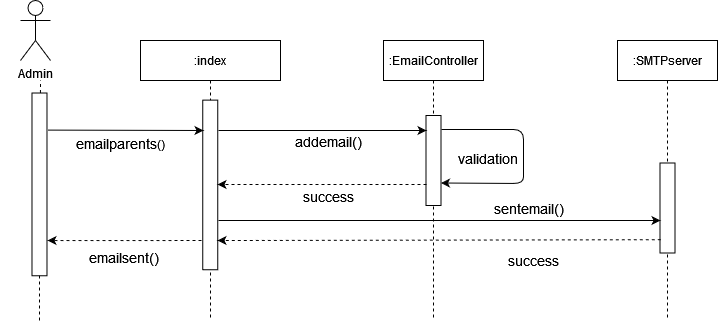

The diagram above was exported from draw.io. Its source (the exported page's mxGraphModel, read from the mxfile embedded in the PNG):
<mxGraphModel dx="868" dy="397" grid="1" gridSize="10" guides="1" tooltips="1" connect="1" arrows="1" fold="1" page="1" pageScale="1" pageWidth="850" pageHeight="1100" math="0" shadow="0">
  <root>
    <mxCell id="0" />
    <mxCell id="1" parent="0" />
    <mxCell id="7Ekcndddt87HOL9vuOtZ-26" value="&lt;font style=&quot;font-size: 14px&quot;&gt;&lt;span style=&quot;white-space: pre&quot;&gt;validation&lt;/span&gt;&lt;/font&gt;" style="text;html=1;strokeColor=none;fillColor=none;align=center;verticalAlign=middle;whiteSpace=wrap;rounded=0;" parent="1" vertex="1">
      <mxGeometry x="488" y="187.5" width="40" height="20" as="geometry" />
    </mxCell>
    <mxCell id="3nuBFxr9cyL0pnOWT2aG-1" value=":index" style="shape=umlLifeline;perimeter=lifelinePerimeter;container=1;collapsible=0;recursiveResize=0;rounded=0;shadow=0;strokeWidth=1;" parent="1" vertex="1">
      <mxGeometry x="160" y="80" width="140" height="280" as="geometry" />
    </mxCell>
    <mxCell id="3nuBFxr9cyL0pnOWT2aG-5" value=":EmailController" style="shape=umlLifeline;perimeter=lifelinePerimeter;container=1;collapsible=0;recursiveResize=0;rounded=0;shadow=0;strokeWidth=1;" parent="1" vertex="1">
      <mxGeometry x="403" y="80" width="100" height="280" as="geometry" />
    </mxCell>
    <mxCell id="7Ekcndddt87HOL9vuOtZ-4" value="Admin" style="shape=umlActor;verticalLabelPosition=bottom;verticalAlign=top;html=1;outlineConnect=0;" parent="1" vertex="1">
      <mxGeometry x="40" y="40" width="30" height="60" as="geometry" />
    </mxCell>
    <mxCell id="7Ekcndddt87HOL9vuOtZ-7" value="" style="endArrow=none;dashed=1;html=1;startArrow=none;" parent="1" source="7Ekcndddt87HOL9vuOtZ-12" edge="1">
      <mxGeometry width="50" height="50" relative="1" as="geometry">
        <mxPoint x="60" y="380" as="sourcePoint" />
        <mxPoint x="60" y="120" as="targetPoint" />
      </mxGeometry>
    </mxCell>
    <mxCell id="7Ekcndddt87HOL9vuOtZ-11" value="" style="rounded=0;whiteSpace=wrap;html=1;rotation=90;" parent="1" vertex="1">
      <mxGeometry x="144.93" y="216.94" width="169.63" height="15" as="geometry" />
    </mxCell>
    <mxCell id="7Ekcndddt87HOL9vuOtZ-10" value="" style="rounded=0;whiteSpace=wrap;html=1;rotation=90;" parent="1" vertex="1">
      <mxGeometry x="408" y="192.5" width="90" height="15" as="geometry" />
    </mxCell>
    <mxCell id="7Ekcndddt87HOL9vuOtZ-12" value="" style="rounded=0;whiteSpace=wrap;html=1;rotation=90;" parent="1" vertex="1">
      <mxGeometry x="-32.38" y="216.38" width="182.75" height="15" as="geometry" />
    </mxCell>
    <mxCell id="7Ekcndddt87HOL9vuOtZ-13" value="" style="endArrow=none;dashed=1;html=1;" parent="1" target="7Ekcndddt87HOL9vuOtZ-12" edge="1">
      <mxGeometry width="50" height="50" relative="1" as="geometry">
        <mxPoint x="59" y="360" as="sourcePoint" />
        <mxPoint x="60" y="120" as="targetPoint" />
      </mxGeometry>
    </mxCell>
    <mxCell id="7Ekcndddt87HOL9vuOtZ-14" value="" style="endArrow=classic;html=1;exitX=0.203;exitY=-0.06;exitDx=0;exitDy=0;exitPerimeter=0;" parent="1" source="7Ekcndddt87HOL9vuOtZ-12" edge="1">
      <mxGeometry width="50" height="50" relative="1" as="geometry">
        <mxPoint x="70" y="170" as="sourcePoint" />
        <mxPoint x="223.01" y="170" as="targetPoint" />
        <Array as="points">
          <mxPoint x="223.01" y="170" />
        </Array>
      </mxGeometry>
    </mxCell>
    <mxCell id="7Ekcndddt87HOL9vuOtZ-15" value="&lt;div&gt;&lt;font style=&quot;font-size: 14px&quot;&gt;emailparents&lt;/font&gt;()&lt;/div&gt;" style="text;html=1;strokeColor=none;fillColor=none;align=center;verticalAlign=middle;whiteSpace=wrap;rounded=0;" parent="1" vertex="1">
      <mxGeometry x="50" y="171" width="180" height="24" as="geometry" />
    </mxCell>
    <mxCell id="7Ekcndddt87HOL9vuOtZ-16" value="" style="endArrow=classic;html=1;" parent="1" edge="1">
      <mxGeometry width="50" height="50" relative="1" as="geometry">
        <mxPoint x="238" y="170" as="sourcePoint" />
        <mxPoint x="446" y="170" as="targetPoint" />
      </mxGeometry>
    </mxCell>
    <mxCell id="7Ekcndddt87HOL9vuOtZ-18" value=":SMTPserver" style="shape=umlLifeline;perimeter=lifelinePerimeter;container=1;collapsible=0;recursiveResize=0;rounded=0;shadow=0;strokeWidth=1;" parent="1" vertex="1">
      <mxGeometry x="637" y="80" width="100" height="280" as="geometry" />
    </mxCell>
    <mxCell id="7Ekcndddt87HOL9vuOtZ-19" value="" style="rounded=0;whiteSpace=wrap;html=1;rotation=90;" parent="7Ekcndddt87HOL9vuOtZ-18" vertex="1">
      <mxGeometry x="5" y="160" width="90" height="15" as="geometry" />
    </mxCell>
    <mxCell id="7Ekcndddt87HOL9vuOtZ-22" value="" style="endArrow=classic;html=1;exitX=0.114;exitY=0.017;exitDx=0;exitDy=0;exitPerimeter=0;entryX=0.75;entryY=0;entryDx=0;entryDy=0;" parent="1" target="7Ekcndddt87HOL9vuOtZ-10" edge="1">
      <mxGeometry width="50" height="50" relative="1" as="geometry">
        <mxPoint x="461.0049999999999" y="169" as="sourcePoint" />
        <mxPoint x="626.76" y="169.74" as="targetPoint" />
        <Array as="points">
          <mxPoint x="543" y="169" />
          <mxPoint x="543" y="200" />
          <mxPoint x="543" y="223" />
        </Array>
      </mxGeometry>
    </mxCell>
    <mxCell id="7Ekcndddt87HOL9vuOtZ-23" value="" style="endArrow=classic;html=1;dashed=1;" parent="1" edge="1">
      <mxGeometry width="50" height="50" relative="1" as="geometry">
        <mxPoint x="446" y="224" as="sourcePoint" />
        <mxPoint x="237" y="224" as="targetPoint" />
      </mxGeometry>
    </mxCell>
    <mxCell id="7Ekcndddt87HOL9vuOtZ-25" value="&lt;font style=&quot;font-size: 14px&quot;&gt;success&lt;/font&gt;" style="text;html=1;strokeColor=none;fillColor=none;align=center;verticalAlign=middle;whiteSpace=wrap;rounded=0;" parent="1" vertex="1">
      <mxGeometry x="328" y="226.38" width="40" height="20" as="geometry" />
    </mxCell>
    <mxCell id="7Ekcndddt87HOL9vuOtZ-28" value="" style="endArrow=classic;html=1;" parent="1" edge="1">
      <mxGeometry width="50" height="50" relative="1" as="geometry">
        <mxPoint x="238" y="260" as="sourcePoint" />
        <mxPoint x="680" y="260" as="targetPoint" />
      </mxGeometry>
    </mxCell>
    <mxCell id="7Ekcndddt87HOL9vuOtZ-33" value="&lt;font style=&quot;font-size: 14px&quot;&gt;addemail()&lt;/font&gt;" style="text;html=1;strokeColor=none;fillColor=none;align=center;verticalAlign=middle;whiteSpace=wrap;rounded=0;" parent="1" vertex="1">
      <mxGeometry x="328" y="171" width="40" height="20" as="geometry" />
    </mxCell>
    <mxCell id="7Ekcndddt87HOL9vuOtZ-32" value="&lt;font style=&quot;font-size: 14px&quot;&gt;&lt;span style=&quot;white-space: pre&quot;&gt;sentemail()&lt;/span&gt;&lt;/font&gt;" style="text;html=1;align=center;verticalAlign=middle;whiteSpace=wrap;rounded=0;" parent="1" vertex="1">
      <mxGeometry x="528" y="238" width="42" height="20" as="geometry" />
    </mxCell>
    <mxCell id="7Ekcndddt87HOL9vuOtZ-35" value="&lt;font style=&quot;font-size: 14px&quot;&gt;&lt;span style=&quot;white-space: pre&quot;&gt;success&lt;/span&gt;&lt;span style=&quot;white-space: pre&quot;&gt;&lt;/span&gt;&lt;/font&gt;" style="text;html=1;align=center;verticalAlign=middle;whiteSpace=wrap;rounded=0;" parent="1" vertex="1">
      <mxGeometry x="533" y="290" width="40" height="20" as="geometry" />
    </mxCell>
    <mxCell id="7Ekcndddt87HOL9vuOtZ-73" value="" style="endArrow=classic;html=1;dashed=1;exitX=0.852;exitY=0.946;exitDx=0;exitDy=0;exitPerimeter=0;" parent="1" source="7Ekcndddt87HOL9vuOtZ-19" edge="1">
      <mxGeometry width="50" height="50" relative="1" as="geometry">
        <mxPoint x="675.4350000000002" y="279.99" as="sourcePoint" />
        <mxPoint x="237" y="280" as="targetPoint" />
        <Array as="points" />
      </mxGeometry>
    </mxCell>
    <mxCell id="7Ekcndddt87HOL9vuOtZ-74" value="&lt;div&gt;&lt;font style=&quot;font-size: 14px&quot;&gt;emailsent()&lt;br&gt;&lt;/font&gt;&lt;/div&gt;" style="text;html=1;strokeColor=none;fillColor=none;align=center;verticalAlign=middle;whiteSpace=wrap;rounded=0;" parent="1" vertex="1">
      <mxGeometry x="19.870000000000005" y="287" width="248.75" height="20" as="geometry" />
    </mxCell>
    <mxCell id="px2t9lMNfF6Y1xQySDtg-2" value="" style="endArrow=classic;html=1;dashed=1;" parent="1" edge="1">
      <mxGeometry width="50" height="50" relative="1" as="geometry">
        <mxPoint x="221" y="280" as="sourcePoint" />
        <mxPoint x="67" y="280.01" as="targetPoint" />
        <Array as="points" />
      </mxGeometry>
    </mxCell>
  </root>
</mxGraphModel>